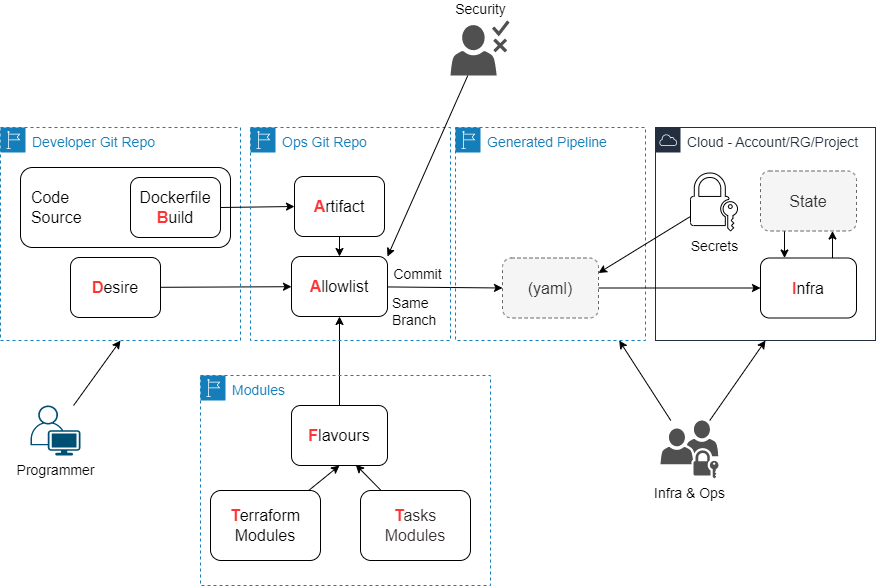

The diagram above was exported from draw.io. Its source (the exported page's mxGraphModel, read from the mxfile embedded in the PNG):
<mxGraphModel dx="616" dy="793" grid="1" gridSize="10" guides="1" tooltips="1" connect="1" arrows="1" fold="1" page="1" pageScale="1" pageWidth="827" pageHeight="1169" math="0" shadow="0">
  <root>
    <mxCell id="0" />
    <mxCell id="1" parent="0" />
    <mxCell id="29" style="edgeStyle=none;html=1;entryX=0.5;entryY=0;entryDx=0;entryDy=0;fontSize=16;" parent="1" source="5" target="11" edge="1">
      <mxGeometry relative="1" as="geometry" />
    </mxCell>
    <mxCell id="5" value="&lt;b&gt;&lt;font color=&quot;#ff3333&quot;&gt;A&lt;/font&gt;&lt;/b&gt;rtifact" style="rounded=1;whiteSpace=wrap;html=1;fontSize=16;" parent="1" vertex="1">
      <mxGeometry x="314" y="236" width="90" height="60" as="geometry" />
    </mxCell>
    <mxCell id="12" style="edgeStyle=none;html=1;fontSize=16;" parent="1" source="8" target="11" edge="1">
      <mxGeometry relative="1" as="geometry" />
    </mxCell>
    <mxCell id="30" style="edgeStyle=none;html=1;entryX=0.5;entryY=1;entryDx=0;entryDy=0;fontSize=16;" parent="1" source="9" target="10" edge="1">
      <mxGeometry relative="1" as="geometry" />
    </mxCell>
    <mxCell id="13" style="edgeStyle=none;html=1;entryX=0.5;entryY=1;entryDx=0;entryDy=0;fontSize=16;" parent="1" source="10" target="11" edge="1">
      <mxGeometry relative="1" as="geometry" />
    </mxCell>
    <mxCell id="10" value="&lt;b&gt;&lt;font color=&quot;#ff3333&quot;&gt;F&lt;/font&gt;&lt;/b&gt;lavours" style="rounded=1;whiteSpace=wrap;html=1;fontSize=16;" parent="1" vertex="1">
      <mxGeometry x="311" y="465" width="96" height="60" as="geometry" />
    </mxCell>
    <mxCell id="38" style="edgeStyle=none;html=1;entryX=0;entryY=0.5;entryDx=0;entryDy=0;" parent="1" source="11" target="37" edge="1">
      <mxGeometry relative="1" as="geometry" />
    </mxCell>
    <mxCell id="45" value="Commit" style="edgeLabel;html=1;align=center;verticalAlign=middle;resizable=0;points=[];fontSize=14;fontColor=#000000;" parent="38" vertex="1" connectable="0">
      <mxGeometry x="-0.4656" y="2" relative="1" as="geometry">
        <mxPoint x="-2" y="-11" as="offset" />
      </mxGeometry>
    </mxCell>
    <mxCell id="11" value="&lt;b&gt;&lt;font color=&quot;#ff3333&quot;&gt;A&lt;/font&gt;&lt;/b&gt;llowlist" style="rounded=1;whiteSpace=wrap;html=1;fontSize=16;" parent="1" vertex="1">
      <mxGeometry x="311" y="316" width="96" height="60" as="geometry" />
    </mxCell>
    <mxCell id="17" value="Cloud - Account/RG/Project" style="points=[[0,0],[0.25,0],[0.5,0],[0.75,0],[1,0],[1,0.25],[1,0.5],[1,0.75],[1,1],[0.75,1],[0.5,1],[0.25,1],[0,1],[0,0.75],[0,0.5],[0,0.25]];outlineConnect=0;gradientColor=none;html=1;whiteSpace=wrap;fontSize=14;fontStyle=0;container=1;pointerEvents=0;collapsible=0;recursiveResize=0;shape=mxgraph.aws4.group;grIcon=mxgraph.aws4.group_aws_cloud;strokeColor=#232F3E;fillColor=none;verticalAlign=top;align=left;spacingLeft=30;fontColor=#232F3E;dashed=0;" parent="1" vertex="1">
      <mxGeometry x="675" y="187" width="220" height="213" as="geometry" />
    </mxCell>
    <mxCell id="34" style="edgeStyle=none;html=1;exitX=0.75;exitY=0;exitDx=0;exitDy=0;entryX=0.75;entryY=1;entryDx=0;entryDy=0;fontSize=16;" parent="17" source="14" target="18" edge="1">
      <mxGeometry relative="1" as="geometry" />
    </mxCell>
    <mxCell id="14" value="&lt;b&gt;&lt;font color=&quot;#ff3333&quot;&gt;I&lt;/font&gt;&lt;/b&gt;nfra" style="rounded=1;whiteSpace=wrap;html=1;fontSize=16;" parent="17" vertex="1">
      <mxGeometry x="105" y="130.5" width="96" height="60" as="geometry" />
    </mxCell>
    <mxCell id="33" style="edgeStyle=none;html=1;exitX=0.25;exitY=1;exitDx=0;exitDy=0;entryX=0.25;entryY=0;entryDx=0;entryDy=0;fontSize=16;" parent="17" source="18" target="14" edge="1">
      <mxGeometry relative="1" as="geometry" />
    </mxCell>
    <mxCell id="18" value="State" style="rounded=1;whiteSpace=wrap;html=1;fontSize=16;fillColor=#f5f5f5;fontColor=#333333;strokeColor=#666666;dashed=1;" parent="17" vertex="1">
      <mxGeometry x="105" y="43.5" width="96" height="60" as="geometry" />
    </mxCell>
    <mxCell id="46" value="Secrets" style="sketch=0;pointerEvents=1;shadow=0;dashed=0;html=1;fillColor=none;labelPosition=center;verticalLabelPosition=bottom;verticalAlign=top;outlineConnect=0;align=center;shape=mxgraph.office.security.lock_with_key_security;fontSize=14;" parent="17" vertex="1">
      <mxGeometry x="35" y="45.5" width="47" height="58" as="geometry" />
    </mxCell>
    <mxCell id="21" value="Developer Git Repo" style="points=[[0,0],[0.25,0],[0.5,0],[0.75,0],[1,0],[1,0.25],[1,0.5],[1,0.75],[1,1],[0.75,1],[0.5,1],[0.25,1],[0,1],[0,0.75],[0,0.5],[0,0.25]];outlineConnect=0;gradientColor=none;html=1;whiteSpace=wrap;fontSize=14;fontStyle=0;container=1;pointerEvents=0;collapsible=0;recursiveResize=0;shape=mxgraph.aws4.group;grIcon=mxgraph.aws4.group_region;strokeColor=#147EBA;fillColor=none;verticalAlign=top;align=left;spacingLeft=30;fontColor=#147EBA;dashed=1;" parent="1" vertex="1">
      <mxGeometry x="20" y="187" width="240" height="213" as="geometry" />
    </mxCell>
    <mxCell id="8" value="&lt;b&gt;&lt;font color=&quot;#ff3333&quot;&gt;D&lt;/font&gt;&lt;/b&gt;esire" style="rounded=1;whiteSpace=wrap;html=1;fontSize=16;" parent="21" vertex="1">
      <mxGeometry x="70" y="130" width="90" height="60" as="geometry" />
    </mxCell>
    <mxCell id="3" value="&amp;nbsp; Code&lt;br style=&quot;font-size: 16px;&quot;&gt;&amp;nbsp; Source" style="rounded=1;whiteSpace=wrap;html=1;fontSize=16;align=left;" parent="21" vertex="1">
      <mxGeometry x="20" y="40" width="210" height="80" as="geometry" />
    </mxCell>
    <mxCell id="4" value="Dockerfile&lt;br&gt;&lt;b&gt;&lt;font color=&quot;#ff3333&quot;&gt;B&lt;/font&gt;&lt;/b&gt;uild" style="rounded=1;whiteSpace=wrap;html=1;fontSize=16;" parent="21" vertex="1">
      <mxGeometry x="130" y="50" width="90" height="60" as="geometry" />
    </mxCell>
    <mxCell id="23" style="edgeStyle=none;html=1;exitX=1;exitY=0.5;exitDx=0;exitDy=0;entryX=0;entryY=0.5;entryDx=0;entryDy=0;fontSize=16;" parent="1" source="4" target="5" edge="1">
      <mxGeometry relative="1" as="geometry" />
    </mxCell>
    <mxCell id="24" value="Ops Git Repo" style="points=[[0,0],[0.25,0],[0.5,0],[0.75,0],[1,0],[1,0.25],[1,0.5],[1,0.75],[1,1],[0.75,1],[0.5,1],[0.25,1],[0,1],[0,0.75],[0,0.5],[0,0.25]];outlineConnect=0;gradientColor=none;html=1;whiteSpace=wrap;fontSize=14;fontStyle=0;container=1;pointerEvents=0;collapsible=0;recursiveResize=0;shape=mxgraph.aws4.group;grIcon=mxgraph.aws4.group_region;strokeColor=#147EBA;fillColor=none;verticalAlign=top;align=left;spacingLeft=30;fontColor=#147EBA;dashed=1;" parent="1" vertex="1">
      <mxGeometry x="270" y="187" width="200" height="213" as="geometry" />
    </mxCell>
    <mxCell id="41" value="Same &lt;br&gt;&lt;div style=&quot;&quot;&gt;&lt;span style=&quot;background-color: initial;&quot;&gt;Branch&lt;/span&gt;&lt;/div&gt;" style="text;html=1;align=left;verticalAlign=middle;resizable=0;points=[];autosize=1;strokeColor=none;fillColor=none;fontColor=#000000;fontSize=14;" parent="24" vertex="1">
      <mxGeometry x="140" y="159" width="70" height="50" as="geometry" />
    </mxCell>
    <mxCell id="31" value="Modules" style="points=[[0,0],[0.25,0],[0.5,0],[0.75,0],[1,0],[1,0.25],[1,0.5],[1,0.75],[1,1],[0.75,1],[0.5,1],[0.25,1],[0,1],[0,0.75],[0,0.5],[0,0.25]];outlineConnect=0;gradientColor=none;html=1;whiteSpace=wrap;fontSize=14;fontStyle=0;container=1;pointerEvents=0;collapsible=0;recursiveResize=0;shape=mxgraph.aws4.group;grIcon=mxgraph.aws4.group_region;strokeColor=#147EBA;fillColor=none;verticalAlign=top;align=left;spacingLeft=30;fontColor=#147EBA;dashed=1;" parent="1" vertex="1">
      <mxGeometry x="220" y="435" width="290" height="210" as="geometry" />
    </mxCell>
    <mxCell id="9" value="&lt;b&gt;&lt;font color=&quot;#ff3333&quot;&gt;T&lt;/font&gt;&lt;/b&gt;erraform&lt;br&gt;Modules" style="rounded=1;whiteSpace=wrap;html=1;fontSize=16;" parent="31" vertex="1">
      <mxGeometry x="10" y="115" width="110" height="70" as="geometry" />
    </mxCell>
    <mxCell id="61" value="&lt;font style=&quot;font-weight: bold;&quot; color=&quot;#ff3333&quot;&gt;T&lt;/font&gt;&lt;font style=&quot;&quot; color=&quot;#332e2e&quot;&gt;asks&lt;br&gt;Modules&lt;/font&gt;" style="rounded=1;whiteSpace=wrap;html=1;fontSize=16;" parent="31" vertex="1">
      <mxGeometry x="160" y="115" width="110" height="70" as="geometry" />
    </mxCell>
    <mxCell id="35" value="Generated Pipeline" style="points=[[0,0],[0.25,0],[0.5,0],[0.75,0],[1,0],[1,0.25],[1,0.5],[1,0.75],[1,1],[0.75,1],[0.5,1],[0.25,1],[0,1],[0,0.75],[0,0.5],[0,0.25]];outlineConnect=0;gradientColor=none;html=1;whiteSpace=wrap;fontSize=14;fontStyle=0;container=1;pointerEvents=0;collapsible=0;recursiveResize=0;shape=mxgraph.aws4.group;grIcon=mxgraph.aws4.group_region;strokeColor=#147EBA;fillColor=none;verticalAlign=top;align=left;spacingLeft=30;fontColor=#147EBA;dashed=1;" parent="1" vertex="1">
      <mxGeometry x="475" y="187" width="190" height="213" as="geometry" />
    </mxCell>
    <mxCell id="37" value="(yaml)" style="rounded=1;whiteSpace=wrap;html=1;fontSize=16;fillColor=#f5f5f5;fontColor=#333333;strokeColor=#666666;dashed=1;" parent="35" vertex="1">
      <mxGeometry x="47" y="130.5" width="96" height="60" as="geometry" />
    </mxCell>
    <mxCell id="39" style="edgeStyle=none;html=1;entryX=0;entryY=0.5;entryDx=0;entryDy=0;" parent="1" source="37" target="14" edge="1">
      <mxGeometry relative="1" as="geometry" />
    </mxCell>
    <mxCell id="53" style="edgeStyle=none;html=1;" parent="1" source="52" target="35" edge="1">
      <mxGeometry relative="1" as="geometry" />
    </mxCell>
    <mxCell id="54" style="edgeStyle=none;html=1;entryX=0.5;entryY=1;entryDx=0;entryDy=0;" parent="1" source="52" target="17" edge="1">
      <mxGeometry relative="1" as="geometry" />
    </mxCell>
    <mxCell id="52" value="Infra &amp;amp; Ops" style="sketch=0;pointerEvents=1;shadow=0;dashed=0;html=1;strokeColor=none;fillColor=#505050;labelPosition=center;verticalLabelPosition=bottom;verticalAlign=top;outlineConnect=0;align=center;shape=mxgraph.office.users.universal_security_group;fontSize=14;" parent="1" vertex="1">
      <mxGeometry x="680" y="480" width="58" height="58" as="geometry" />
    </mxCell>
    <mxCell id="60" style="edgeStyle=none;html=1;entryX=1;entryY=0;entryDx=0;entryDy=0;fontSize=14;" parent="1" source="55" target="11" edge="1">
      <mxGeometry relative="1" as="geometry" />
    </mxCell>
    <mxCell id="55" value="Security" style="sketch=0;pointerEvents=1;shadow=0;dashed=0;html=1;strokeColor=none;fillColor=#505050;labelPosition=center;verticalLabelPosition=top;verticalAlign=bottom;outlineConnect=0;align=center;shape=mxgraph.office.users.approver;fontSize=14;" parent="1" vertex="1">
      <mxGeometry x="470" y="80" width="59" height="55" as="geometry" />
    </mxCell>
    <mxCell id="58" style="edgeStyle=none;html=1;entryX=0.5;entryY=1;entryDx=0;entryDy=0;" parent="1" source="57" target="21" edge="1">
      <mxGeometry relative="1" as="geometry" />
    </mxCell>
    <mxCell id="57" value="Programmer" style="points=[[0.35,0,0],[0.98,0.51,0],[1,0.71,0],[0.67,1,0],[0,0.795,0],[0,0.65,0]];verticalLabelPosition=bottom;sketch=0;html=1;verticalAlign=top;aspect=fixed;align=center;pointerEvents=1;shape=mxgraph.cisco19.user;fillColor=#005073;strokeColor=none;fontSize=14;" parent="1" vertex="1">
      <mxGeometry x="50" y="465" width="50" height="50" as="geometry" />
    </mxCell>
    <mxCell id="62" style="edgeStyle=none;html=1;entryX=0.669;entryY=0.987;entryDx=0;entryDy=0;entryPerimeter=0;fontSize=14;fontColor=#332e2e;" parent="1" source="61" target="10" edge="1">
      <mxGeometry relative="1" as="geometry" />
    </mxCell>
    <mxCell id="63" style="edgeStyle=none;html=1;entryX=1;entryY=0.25;entryDx=0;entryDy=0;" edge="1" parent="1" source="46" target="37">
      <mxGeometry relative="1" as="geometry" />
    </mxCell>
  </root>
</mxGraphModel>